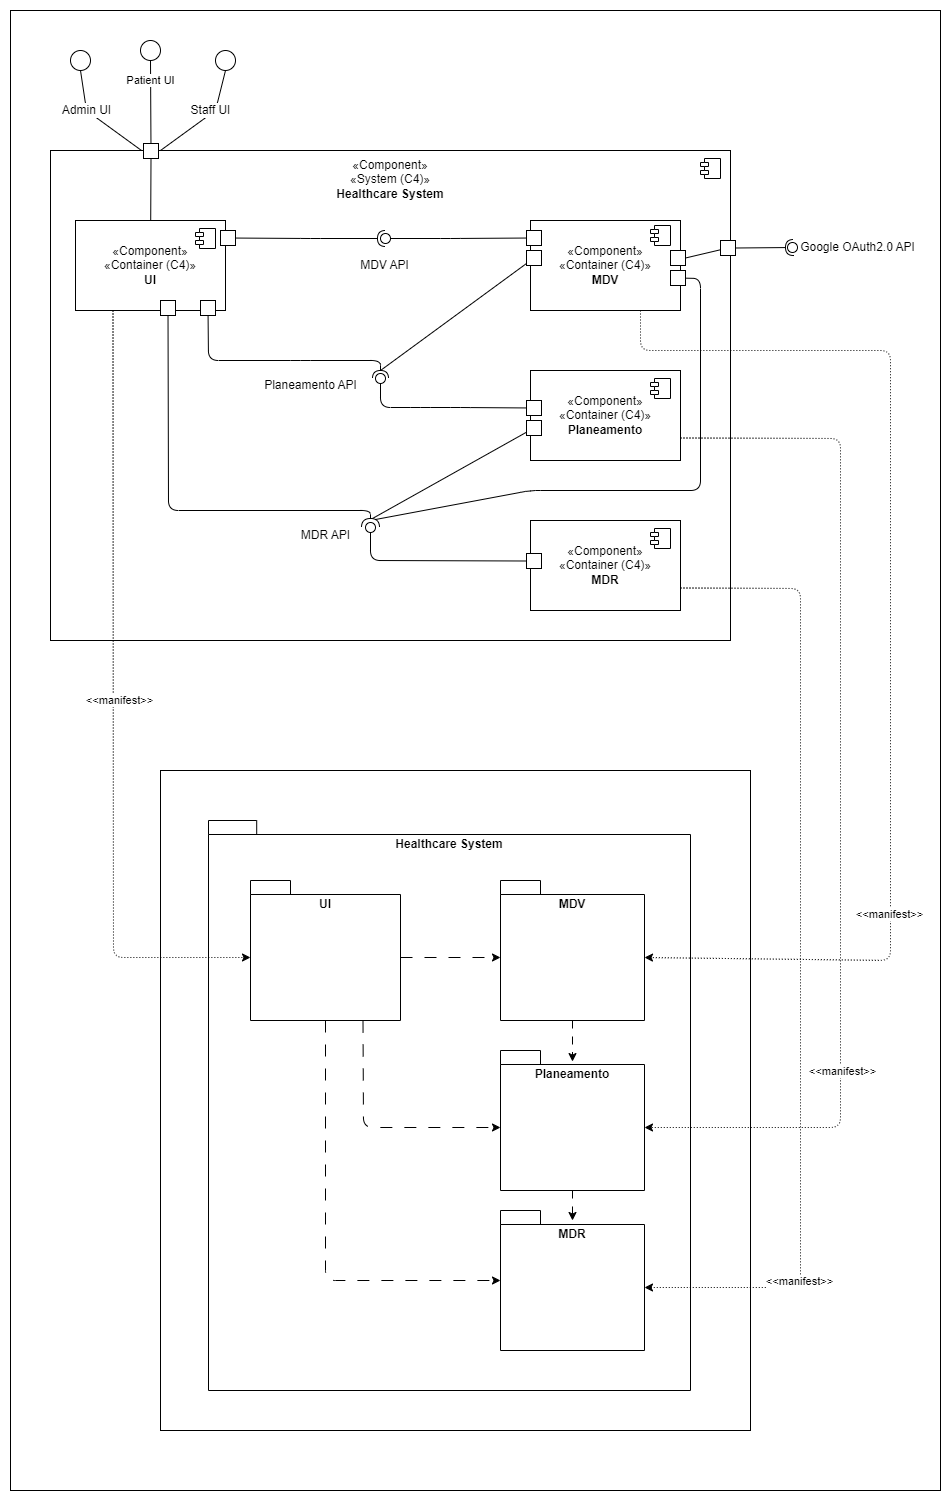

The diagram above was exported from draw.io. Its source (the exported page's mxGraphModel, read from the mxfile embedded in the PNG):
<mxGraphModel dx="1216" dy="2208" grid="1" gridSize="10" guides="1" tooltips="1" connect="1" arrows="1" fold="1" page="1" pageScale="1" pageWidth="827" pageHeight="1169" math="0" shadow="0">
  <root>
    <mxCell id="0" />
    <mxCell id="81" value="back" parent="0" />
    <mxCell id="82" value="" style="rounded=0;whiteSpace=wrap;html=1;fillColor=default;" parent="81" vertex="1">
      <mxGeometry x="40" y="-30" width="930" height="1480" as="geometry" />
    </mxCell>
    <mxCell id="125" value="" style="rounded=0;whiteSpace=wrap;html=1;" vertex="1" parent="81">
      <mxGeometry x="190" y="730" width="590" height="660" as="geometry" />
    </mxCell>
    <mxCell id="126" value="Healthcare System" style="shape=folder;fontStyle=1;spacingTop=10;tabWidth=40;tabHeight=14;tabPosition=left;html=1;whiteSpace=wrap;align=center;verticalAlign=top;" vertex="1" parent="81">
      <mxGeometry x="238" y="780" width="482" height="570" as="geometry" />
    </mxCell>
    <mxCell id="127" value="MDR" style="shape=folder;fontStyle=1;spacingTop=10;tabWidth=40;tabHeight=14;tabPosition=left;html=1;whiteSpace=wrap;verticalAlign=top;" vertex="1" parent="81">
      <mxGeometry x="530" y="1170" width="144" height="140" as="geometry" />
    </mxCell>
    <mxCell id="128" style="edgeStyle=none;html=1;dashed=1;dashPattern=12 12;" edge="1" parent="81" source="131" target="127">
      <mxGeometry relative="1" as="geometry">
        <Array as="points">
          <mxPoint x="355" y="1240" />
        </Array>
      </mxGeometry>
    </mxCell>
    <mxCell id="129" style="edgeStyle=none;html=1;entryX=0;entryY=0;entryDx=0;entryDy=77;entryPerimeter=0;exitX=0;exitY=0;exitDx=150;exitDy=77;exitPerimeter=0;strokeColor=default;dashed=1;dashPattern=12 12;" edge="1" parent="81" source="131" target="135">
      <mxGeometry relative="1" as="geometry">
        <Array as="points" />
      </mxGeometry>
    </mxCell>
    <mxCell id="130" style="edgeStyle=none;html=1;entryX=0;entryY=0;entryDx=0;entryDy=77;entryPerimeter=0;exitX=0.75;exitY=1;exitDx=0;exitDy=0;exitPerimeter=0;dashed=1;dashPattern=12 12;" edge="1" parent="81" source="131" target="133">
      <mxGeometry relative="1" as="geometry">
        <Array as="points">
          <mxPoint x="393" y="1087" />
        </Array>
      </mxGeometry>
    </mxCell>
    <mxCell id="131" value="UI" style="shape=folder;fontStyle=1;spacingTop=10;tabWidth=40;tabHeight=14;tabPosition=left;html=1;whiteSpace=wrap;verticalAlign=top;" vertex="1" parent="81">
      <mxGeometry x="280" y="840" width="150" height="140" as="geometry" />
    </mxCell>
    <mxCell id="132" style="edgeStyle=none;html=1;exitX=0.5;exitY=1;exitDx=0;exitDy=0;exitPerimeter=0;dashed=1;dashPattern=8 8;" edge="1" parent="81" source="133">
      <mxGeometry relative="1" as="geometry">
        <mxPoint x="602" y="1180" as="targetPoint" />
      </mxGeometry>
    </mxCell>
    <mxCell id="133" value="Planeamento" style="shape=folder;fontStyle=1;spacingTop=10;tabWidth=40;tabHeight=14;tabPosition=left;html=1;whiteSpace=wrap;verticalAlign=top;" vertex="1" parent="81">
      <mxGeometry x="530" y="1010" width="144" height="140" as="geometry" />
    </mxCell>
    <mxCell id="134" style="edgeStyle=none;html=1;exitX=0.5;exitY=1;exitDx=0;exitDy=0;exitPerimeter=0;entryX=0.5;entryY=0.079;entryDx=0;entryDy=0;entryPerimeter=0;dashed=1;dashPattern=8 8;" edge="1" parent="81" source="135" target="133">
      <mxGeometry relative="1" as="geometry" />
    </mxCell>
    <mxCell id="135" value="MDV" style="shape=folder;fontStyle=1;spacingTop=10;tabWidth=40;tabHeight=14;tabPosition=left;html=1;whiteSpace=wrap;verticalAlign=top;" vertex="1" parent="81">
      <mxGeometry x="530" y="840" width="144" height="140" as="geometry" />
    </mxCell>
    <mxCell id="59" value="Box" parent="0" />
    <mxCell id="60" value="" style="group" parent="59" vertex="1" connectable="0">
      <mxGeometry x="80" y="110" width="680" height="500" as="geometry" />
    </mxCell>
    <mxCell id="61" value="«Component»&lt;br&gt;«System (C4)»&lt;br&gt;&lt;b&gt;Healthcare System&lt;br&gt;&lt;br&gt;&lt;br&gt;&lt;br&gt;&lt;br&gt;&lt;br&gt;&lt;br&gt;&lt;br&gt;&lt;br&gt;&lt;br&gt;&lt;br&gt;&lt;br&gt;&lt;br&gt;&lt;br&gt;&lt;br&gt;&lt;br&gt;&lt;br&gt;&lt;br&gt;&lt;br&gt;&lt;br&gt;&lt;br&gt;&lt;br&gt;&lt;br&gt;&lt;br&gt;&lt;br&gt;&lt;br&gt;&lt;br&gt;&lt;br&gt;&lt;br&gt;&lt;br&gt;&lt;br&gt;&lt;/b&gt;" style="html=1;dropTarget=0;whiteSpace=wrap;" parent="60" vertex="1">
      <mxGeometry width="680" height="490" as="geometry" />
    </mxCell>
    <mxCell id="62" value="" style="shape=module;jettyWidth=8;jettyHeight=4;" parent="61" vertex="1">
      <mxGeometry x="1" width="20" height="20" relative="1" as="geometry">
        <mxPoint x="-30" y="8" as="offset" />
      </mxGeometry>
    </mxCell>
    <mxCell id="66" value="MDV API" style="text;html=1;align=center;verticalAlign=middle;resizable=0;points=[];autosize=1;strokeColor=none;fillColor=none;" parent="60" vertex="1">
      <mxGeometry x="299" y="100" width="70" height="30" as="geometry" />
    </mxCell>
    <mxCell id="67" value="MDR API" style="text;html=1;align=center;verticalAlign=middle;resizable=0;points=[];autosize=1;strokeColor=none;fillColor=none;" parent="60" vertex="1">
      <mxGeometry x="240" y="370" width="70" height="30" as="geometry" />
    </mxCell>
    <mxCell id="68" value="Planeamento API" style="text;html=1;align=center;verticalAlign=middle;resizable=0;points=[];autosize=1;strokeColor=none;fillColor=none;" parent="60" vertex="1">
      <mxGeometry x="200" y="220" width="120" height="30" as="geometry" />
    </mxCell>
    <mxCell id="33" value="" style="group" parent="60" vertex="1" connectable="0">
      <mxGeometry x="480" y="370" width="160" height="90" as="geometry" />
    </mxCell>
    <mxCell id="34" value="«Component»&lt;br&gt;«Container (C4)»&lt;br&gt;&lt;b&gt;MDR&lt;/b&gt;" style="html=1;dropTarget=0;whiteSpace=wrap;" parent="33" vertex="1">
      <mxGeometry width="150" height="90" as="geometry" />
    </mxCell>
    <mxCell id="35" value="" style="shape=module;jettyWidth=8;jettyHeight=4;" parent="34" vertex="1">
      <mxGeometry x="1" width="20" height="20" relative="1" as="geometry">
        <mxPoint x="-30" y="8" as="offset" />
      </mxGeometry>
    </mxCell>
    <mxCell id="124" style="edgeStyle=none;rounded=1;html=1;entryX=1;entryY=0.5;entryDx=0;entryDy=0;endArrow=none;endFill=0;" parent="60" source="SgMYtQdj60WmwbU-RyWu-5" target="122" edge="1">
      <mxGeometry relative="1" as="geometry" />
    </mxCell>
    <mxCell id="SgMYtQdj60WmwbU-RyWu-5" value="" style="whiteSpace=wrap;html=1;aspect=fixed;" parent="60" vertex="1">
      <mxGeometry x="670" y="90" width="15" height="15" as="geometry" />
    </mxCell>
    <mxCell id="28" value="" style="group" parent="60" vertex="1" connectable="0">
      <mxGeometry x="480" y="70" width="160" height="90" as="geometry" />
    </mxCell>
    <mxCell id="29" value="«Component»&lt;br&gt;«Container (C4)»&lt;br&gt;&lt;b&gt;MDV&lt;/b&gt;" style="html=1;dropTarget=0;whiteSpace=wrap;" parent="28" vertex="1">
      <mxGeometry width="150" height="90" as="geometry" />
    </mxCell>
    <mxCell id="31" value="" style="whiteSpace=wrap;html=1;aspect=fixed;" parent="28" vertex="1">
      <mxGeometry x="-4" y="10" width="15" height="15" as="geometry" />
    </mxCell>
    <mxCell id="32" value="" style="whiteSpace=wrap;html=1;aspect=fixed;" parent="28" vertex="1">
      <mxGeometry x="140" y="50" width="15" height="15" as="geometry" />
    </mxCell>
    <mxCell id="75" value="" style="whiteSpace=wrap;html=1;aspect=fixed;" parent="28" vertex="1">
      <mxGeometry x="-4" y="30" width="15" height="15" as="geometry" />
    </mxCell>
    <mxCell id="122" value="" style="whiteSpace=wrap;html=1;aspect=fixed;" parent="28" vertex="1">
      <mxGeometry x="140" y="30" width="15" height="15" as="geometry" />
    </mxCell>
    <mxCell id="30" value="" style="shape=module;jettyWidth=8;jettyHeight=4;" parent="28" vertex="1">
      <mxGeometry x="1" width="20" height="20" relative="1" as="geometry">
        <mxPoint x="-40" y="5" as="offset" />
      </mxGeometry>
    </mxCell>
    <mxCell id="77" style="edgeStyle=none;jumpSize=6;html=1;strokeWidth=1;endArrow=none;endFill=0;startSize=6;endSize=6;" parent="60" source="75" edge="1">
      <mxGeometry relative="1" as="geometry">
        <mxPoint x="330" y="220" as="targetPoint" />
      </mxGeometry>
    </mxCell>
    <mxCell id="11" value="" style="group" parent="60" vertex="1" connectable="0">
      <mxGeometry x="480" y="220" width="160" height="90" as="geometry" />
    </mxCell>
    <mxCell id="12" value="«Component»&lt;br&gt;«Container (C4)»&lt;br&gt;&lt;b&gt;Planeamento&lt;/b&gt;" style="html=1;dropTarget=0;whiteSpace=wrap;" parent="11" vertex="1">
      <mxGeometry width="150" height="90" as="geometry" />
    </mxCell>
    <mxCell id="13" value="" style="shape=module;jettyWidth=8;jettyHeight=4;" parent="12" vertex="1">
      <mxGeometry x="1" width="20" height="20" relative="1" as="geometry">
        <mxPoint x="-30" y="8" as="offset" />
      </mxGeometry>
    </mxCell>
    <mxCell id="15" value="" style="whiteSpace=wrap;html=1;aspect=fixed;" parent="11" vertex="1">
      <mxGeometry x="-4" y="30" width="15" height="15" as="geometry" />
    </mxCell>
    <mxCell id="79" value="" style="whiteSpace=wrap;html=1;aspect=fixed;" parent="11" vertex="1">
      <mxGeometry x="-4" y="50" width="15" height="15" as="geometry" />
    </mxCell>
    <mxCell id="86" value="Admin UI" style="edgeStyle=none;html=1;entryX=0.5;entryY=1;entryDx=0;entryDy=0;fontSize=12;endArrow=none;endFill=0;exitX=0;exitY=0.5;exitDx=0;exitDy=0;" parent="59" edge="1">
      <mxGeometry x="0.2541" relative="1" as="geometry">
        <mxPoint x="171" y="110" as="sourcePoint" />
        <mxPoint x="110" y="30" as="targetPoint" />
        <Array as="points">
          <mxPoint x="116" y="70" />
        </Array>
        <mxPoint as="offset" />
      </mxGeometry>
    </mxCell>
    <mxCell id="87" value="Staff UI" style="edgeStyle=none;html=1;entryX=0.5;entryY=1;entryDx=0;entryDy=0;fontSize=12;endArrow=none;endFill=0;exitX=1;exitY=0.5;exitDx=0;exitDy=0;" parent="59" target="91" edge="1">
      <mxGeometry x="0.1711" y="3" relative="1" as="geometry">
        <mxPoint x="190" y="110" as="sourcePoint" />
        <mxPoint x="255" y="30" as="targetPoint" />
        <Array as="points">
          <mxPoint x="245" y="70" />
        </Array>
        <mxPoint as="offset" />
      </mxGeometry>
    </mxCell>
    <mxCell id="88" value="&lt;div&gt;&lt;br&gt;&lt;/div&gt;&lt;div&gt;&lt;br&gt;&lt;/div&gt;&lt;div&gt;&lt;br&gt;&lt;br&gt;&lt;/div&gt;" style="ellipse;whiteSpace=wrap;html=1;aspect=fixed;" parent="59" vertex="1">
      <mxGeometry x="100" y="10" width="20" height="20" as="geometry" />
    </mxCell>
    <mxCell id="89" value="&lt;div&gt;&lt;br&gt;&lt;/div&gt;&lt;div&gt;&lt;br&gt;&lt;/div&gt;&lt;div&gt;&lt;br&gt;&lt;br&gt;&lt;/div&gt;" style="ellipse;whiteSpace=wrap;html=1;aspect=fixed;" parent="59" vertex="1">
      <mxGeometry x="170" width="20" height="20" as="geometry" />
    </mxCell>
    <mxCell id="91" value="&lt;div&gt;&lt;br&gt;&lt;/div&gt;&lt;div&gt;&lt;br&gt;&lt;/div&gt;&lt;div&gt;&lt;br&gt;&lt;br&gt;&lt;/div&gt;" style="ellipse;whiteSpace=wrap;html=1;aspect=fixed;" parent="59" vertex="1">
      <mxGeometry x="245" y="10" width="20" height="20" as="geometry" />
    </mxCell>
    <mxCell id="92" value="Patient UI" style="edgeStyle=none;html=1;entryX=0.5;entryY=1;entryDx=0;entryDy=0;endArrow=none;endFill=0;" parent="59" source="SgMYtQdj60WmwbU-RyWu-6" target="89" edge="1">
      <mxGeometry x="0.5181" relative="1" as="geometry">
        <mxPoint as="offset" />
      </mxGeometry>
    </mxCell>
    <mxCell id="93" value="Google OAuth2.0 API" style="text;html=1;align=center;verticalAlign=middle;resizable=0;points=[];autosize=1;strokeColor=none;fillColor=none;" parent="59" vertex="1">
      <mxGeometry x="817" y="192" width="140" height="30" as="geometry" />
    </mxCell>
    <mxCell id="99" value="" style="ellipse;whiteSpace=wrap;html=1;aspect=fixed;" parent="59" vertex="1">
      <mxGeometry x="817" y="202" width="10" height="10" as="geometry" />
    </mxCell>
    <mxCell id="1" parent="0" />
    <mxCell id="SgMYtQdj60WmwbU-RyWu-4" value="" style="ellipse;whiteSpace=wrap;html=1;align=center;aspect=fixed;fillColor=none;strokeColor=none;resizable=0;perimeter=centerPerimeter;rotatable=0;allowArrows=0;points=[];outlineConnect=1;" parent="1" vertex="1">
      <mxGeometry x="125" y="220" width="10" height="10" as="geometry" />
    </mxCell>
    <mxCell id="70" style="edgeStyle=none;jumpSize=6;html=1;strokeWidth=1;endArrow=halfCircle;endFill=0;startSize=6;endSize=6;exitX=1;exitY=0.5;exitDx=0;exitDy=0;" parent="1" source="SgMYtQdj60WmwbU-RyWu-5" edge="1">
      <mxGeometry relative="1" as="geometry">
        <mxPoint x="823" y="207" as="targetPoint" />
        <mxPoint x="822" y="-210" as="sourcePoint" />
      </mxGeometry>
    </mxCell>
    <mxCell id="SgMYtQdj60WmwbU-RyWu-6" value="" style="whiteSpace=wrap;html=1;aspect=fixed;" parent="1" vertex="1">
      <mxGeometry x="173" y="103" width="15" height="15" as="geometry" />
    </mxCell>
    <mxCell id="SgMYtQdj60WmwbU-RyWu-14" value="" style="endArrow=none;html=1;rounded=0;entryX=0.5;entryY=1;entryDx=0;entryDy=0;" parent="1" source="SgMYtQdj60WmwbU-RyWu-10" target="SgMYtQdj60WmwbU-RyWu-6" edge="1">
      <mxGeometry width="50" height="50" relative="1" as="geometry">
        <mxPoint x="180" y="160" as="sourcePoint" />
        <mxPoint x="230" y="110" as="targetPoint" />
      </mxGeometry>
    </mxCell>
    <mxCell id="10" value="" style="group" parent="1" vertex="1" connectable="0">
      <mxGeometry x="105" y="180" width="160" height="95" as="geometry" />
    </mxCell>
    <mxCell id="SgMYtQdj60WmwbU-RyWu-10" value="«Component»&lt;br&gt;«Container (C4)»&lt;br&gt;&lt;b&gt;UI&lt;/b&gt;" style="html=1;dropTarget=0;whiteSpace=wrap;" parent="10" vertex="1">
      <mxGeometry width="150" height="90" as="geometry" />
    </mxCell>
    <mxCell id="SgMYtQdj60WmwbU-RyWu-11" value="" style="shape=module;jettyWidth=8;jettyHeight=4;" parent="SgMYtQdj60WmwbU-RyWu-10" vertex="1">
      <mxGeometry x="1" width="20" height="20" relative="1" as="geometry">
        <mxPoint x="-30" y="8" as="offset" />
      </mxGeometry>
    </mxCell>
    <mxCell id="4" value="" style="whiteSpace=wrap;html=1;aspect=fixed;" parent="10" vertex="1">
      <mxGeometry x="145" y="10" width="15" height="15" as="geometry" />
    </mxCell>
    <mxCell id="18" value="" style="whiteSpace=wrap;html=1;aspect=fixed;" parent="10" vertex="1">
      <mxGeometry x="125" y="80" width="15" height="15" as="geometry" />
    </mxCell>
    <mxCell id="26" value="" style="whiteSpace=wrap;html=1;aspect=fixed;" parent="10" vertex="1">
      <mxGeometry x="85" y="80" width="15" height="15" as="geometry" />
    </mxCell>
    <mxCell id="16" style="edgeStyle=none;html=1;endArrow=halfCircle;endFill=0;" parent="1" source="4" edge="1">
      <mxGeometry relative="1" as="geometry">
        <mxPoint x="415" y="198" as="targetPoint" />
        <Array as="points">
          <mxPoint x="340" y="198" />
        </Array>
      </mxGeometry>
    </mxCell>
    <mxCell id="17" style="edgeStyle=none;html=1;endArrow=oval;endFill=0;jumpSize=6;endSize=10;startSize=6;" parent="1" source="31" edge="1">
      <mxGeometry relative="1" as="geometry">
        <mxPoint x="415" y="198" as="targetPoint" />
        <Array as="points">
          <mxPoint x="480" y="198" />
        </Array>
      </mxGeometry>
    </mxCell>
    <mxCell id="38" style="edgeStyle=none;jumpSize=6;html=1;endArrow=halfCircle;endFill=0;startSize=6;endSize=6;" parent="1" source="18" edge="1">
      <mxGeometry relative="1" as="geometry">
        <mxPoint x="410" y="338" as="targetPoint" />
        <Array as="points">
          <mxPoint x="238" y="320" />
          <mxPoint x="330" y="320" />
          <mxPoint x="410" y="320" />
          <mxPoint x="410" y="330" />
        </Array>
      </mxGeometry>
    </mxCell>
    <mxCell id="39" style="edgeStyle=none;jumpSize=6;html=1;endArrow=oval;endFill=0;startSize=6;endSize=10;" parent="1" source="15" edge="1">
      <mxGeometry relative="1" as="geometry">
        <mxPoint x="410" y="338" as="targetPoint" />
        <Array as="points">
          <mxPoint x="490" y="367" />
          <mxPoint x="450" y="367" />
          <mxPoint x="410" y="367" />
        </Array>
      </mxGeometry>
    </mxCell>
    <mxCell id="40" style="edgeStyle=none;jumpSize=6;html=1;endArrow=halfCircle;endFill=0;startSize=6;endSize=7;" parent="1" source="26" edge="1">
      <mxGeometry relative="1" as="geometry">
        <mxPoint x="400" y="487" as="targetPoint" />
        <Array as="points">
          <mxPoint x="198" y="470" />
          <mxPoint x="400" y="470" />
        </Array>
      </mxGeometry>
    </mxCell>
    <mxCell id="41" style="edgeStyle=none;jumpSize=6;html=1;endArrow=oval;endFill=0;startSize=6;endSize=10;exitX=0;exitY=0.5;exitDx=0;exitDy=0;" parent="1" source="36" edge="1">
      <mxGeometry relative="1" as="geometry">
        <mxPoint x="400" y="487" as="targetPoint" />
        <mxPoint x="550" y="490" as="sourcePoint" />
        <Array as="points">
          <mxPoint x="400" y="520" />
        </Array>
      </mxGeometry>
    </mxCell>
    <mxCell id="46" style="edgeStyle=none;jumpSize=6;html=1;endArrow=none;endFill=0;startSize=6;endSize=6;strokeWidth=1;" parent="1" source="32" edge="1">
      <mxGeometry relative="1" as="geometry">
        <mxPoint x="405" y="479" as="targetPoint" />
        <Array as="points">
          <mxPoint x="730" y="238" />
          <mxPoint x="730" y="450" />
          <mxPoint x="560" y="450" />
        </Array>
      </mxGeometry>
    </mxCell>
    <mxCell id="36" value="" style="whiteSpace=wrap;html=1;aspect=fixed;" parent="1" vertex="1">
      <mxGeometry x="556" y="513" width="15" height="15" as="geometry" />
    </mxCell>
    <mxCell id="80" style="edgeStyle=none;jumpSize=6;html=1;strokeWidth=1;endArrow=none;endFill=0;startSize=6;endSize=6;" parent="1" source="79" edge="1">
      <mxGeometry relative="1" as="geometry">
        <mxPoint x="402" y="478" as="targetPoint" />
      </mxGeometry>
    </mxCell>
    <mxCell id="137" style="edgeStyle=none;html=1;exitX=0.25;exitY=1;exitDx=0;exitDy=0;entryX=0;entryY=0;entryDx=0;entryDy=77;entryPerimeter=0;dashed=1;dashPattern=1 2;" edge="1" parent="1" source="SgMYtQdj60WmwbU-RyWu-10" target="131">
      <mxGeometry relative="1" as="geometry">
        <Array as="points">
          <mxPoint x="143" y="917" />
        </Array>
      </mxGeometry>
    </mxCell>
    <mxCell id="138" value="&amp;lt;&amp;lt;manifest&amp;gt;&amp;gt;" style="edgeLabel;html=1;align=center;verticalAlign=middle;resizable=0;points=[];" vertex="1" connectable="0" parent="137">
      <mxGeometry x="-0.0059" y="6" relative="1" as="geometry">
        <mxPoint as="offset" />
      </mxGeometry>
    </mxCell>
    <mxCell id="139" style="edgeStyle=none;html=1;entryX=0;entryY=0;entryDx=144;entryDy=77;entryPerimeter=0;dashed=1;dashPattern=1 2;" edge="1" parent="1" target="135">
      <mxGeometry relative="1" as="geometry">
        <mxPoint x="670" y="270" as="sourcePoint" />
        <Array as="points">
          <mxPoint x="670" y="310" />
          <mxPoint x="920" y="310" />
          <mxPoint x="920" y="920" />
        </Array>
      </mxGeometry>
    </mxCell>
    <mxCell id="140" value="&amp;lt;&amp;lt;manifest&amp;gt;&amp;gt;" style="edgeLabel;html=1;align=center;verticalAlign=middle;resizable=0;points=[];" vertex="1" connectable="0" parent="139">
      <mxGeometry x="0.4903" y="-2" relative="1" as="geometry">
        <mxPoint as="offset" />
      </mxGeometry>
    </mxCell>
    <mxCell id="141" style="edgeStyle=none;html=1;exitX=1;exitY=0.75;exitDx=0;exitDy=0;entryX=0;entryY=0;entryDx=144;entryDy=77;entryPerimeter=0;dashed=1;dashPattern=1 2;" edge="1" parent="1" source="12" target="133">
      <mxGeometry relative="1" as="geometry">
        <Array as="points">
          <mxPoint x="870" y="398" />
          <mxPoint x="870" y="1087" />
        </Array>
      </mxGeometry>
    </mxCell>
    <mxCell id="142" value="&amp;lt;&amp;lt;manifest&amp;gt;&amp;gt;" style="edgeLabel;html=1;align=center;verticalAlign=middle;resizable=0;points=[];" vertex="1" connectable="0" parent="141">
      <mxGeometry x="0.5163" y="1" relative="1" as="geometry">
        <mxPoint as="offset" />
      </mxGeometry>
    </mxCell>
    <mxCell id="143" style="edgeStyle=none;html=1;exitX=1;exitY=0.75;exitDx=0;exitDy=0;entryX=0;entryY=0;entryDx=144;entryDy=77;entryPerimeter=0;dashed=1;dashPattern=1 2;" edge="1" parent="1" source="34" target="127">
      <mxGeometry relative="1" as="geometry">
        <Array as="points">
          <mxPoint x="830" y="548" />
          <mxPoint x="830" y="1247" />
        </Array>
      </mxGeometry>
    </mxCell>
    <mxCell id="144" value="&amp;lt;&amp;lt;manifest&amp;gt;&amp;gt;" style="edgeLabel;html=1;align=center;verticalAlign=middle;resizable=0;points=[];" vertex="1" connectable="0" parent="143">
      <mxGeometry x="0.665" y="-2" relative="1" as="geometry">
        <mxPoint as="offset" />
      </mxGeometry>
    </mxCell>
  </root>
</mxGraphModel>